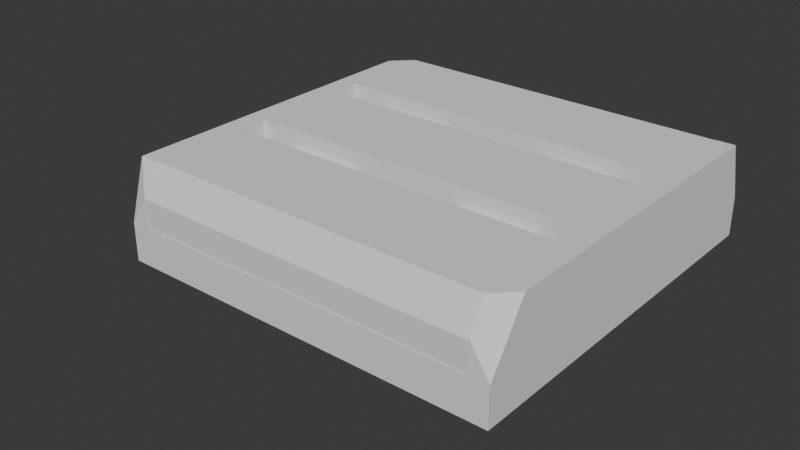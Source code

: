 # Source: ReactiveArmourPlating.blend  (saved by Blender 4.0.36; exported with 4.5.12 LTS)
import bpy
from mathutils import Matrix  # noqa: F401  (used for matrix-valued properties, if any)

bpy.ops.wm.read_factory_settings(use_empty=True)
scene = bpy.context.scene
scene.name = 'Scene'

# ---- collections
col_collection = bpy.data.collections.new('Collection'); scene.collection.children.link(col_collection)

# ---- world
world_world = bpy.data.worlds.new('World'); scene.world = world_world
world_world.use_nodes = True; world_world.node_tree.nodes.clear()
_N = world_world.node_tree.nodes; _L = world_world.node_tree.links
n0 = _N.new('ShaderNodeOutputWorld'); n0.name = 'World Output'; n0.location = (300, 300)
n1 = _N.new('ShaderNodeBackground'); n1.name = 'Background'; n1.location = (10, 300)
n1.inputs[0].default_value = (0.05088, 0.05088, 0.05088, 1.0)
_L.new(n1.outputs[0], n0.inputs[0])
n0.is_active_output = True
world_world.color = (0.05088, 0.05088, 0.05088)
world_world.use_sun_shadow = False
world_world.sun_shadow_jitter_overblur = 0.0

# ---- meshes
me_cube_001 = bpy.data.meshes.new('Cube.001')
me_cube_001.from_pydata([(-1.0, -1.0, -1.0), (-1.0, -1.0, 1.0), (-1.0, 1.0, -1.0), (-1.0, 1.0, 1.0), (1.0, -1.0, -1.0), (1.0, -1.0, 1.0), (1.0, 1.0, -1.0), (1.0, 1.0, 1.0)], [], [(0, 1, 3, 2), (2, 3, 7, 6), (6, 7, 5, 4), (4, 5, 1, 0), (2, 6, 4, 0), (7, 3, 1, 5)])
_uv = me_cube_001.uv_layers.new(name='UVMap')
_uv.uv.foreach_set('vector', [0.375, 0.0, 0.625, 0.0, 0.625, 0.25, 0.375, 0.25, 0.375, 0.25, 0.625, 0.25, 0.625, 0.5, 0.375, 0.5, 0.375, 0.5, 0.625, 0.5, 0.625, 0.75, 0.375, 0.75, 0.375, 0.75, 0.625, 0.75, 0.625, 1.0, 0.375, 1.0, 0.125, 0.5, 0.375, 0.5, 0.375, 0.75, 0.125, 0.75, 0.625, 0.5, 0.875, 0.5, 0.875, 0.75, 0.625, 0.75])
me_cube_001.update()
me_cube_002 = bpy.data.meshes.new('Cube.002')
me_cube_002.from_pydata([(-1.0, -0.9749, -1.0), (-1.0, -1.0, 1.0), (-1.0, 1.0, -1.0), (-1.0, 1.0, 1.0), (1.0, -0.9749, -1.0), (1.0, -1.0, 1.0), (1.0, 1.0, -1.0), (1.0, 1.0, 1.0), (-1.0, -1.336, -2.016), (-1.0, -1.361, -0.01601), (-1.0, 0.6388, -2.016), (1.0, -1.336, -2.016), (1.0, -1.361, -0.01601), (1.0, 0.6388, -2.016)], [], [(0, 1, 3, 2), (2, 3, 7, 6), (6, 7, 5, 4), (0, 2, 10, 8), (5, 1, 9, 12), (7, 3, 1, 5), (11, 12, 9, 8), (10, 13, 11, 8), (4, 5, 12, 11), (6, 4, 11, 13), (1, 0, 8, 9), (2, 6, 13, 10)])
_uv = me_cube_002.uv_layers.new(name='UVMap')
_uv.uv.foreach_set('vector', [0.375, 0.003134, 0.625, 0.0, 0.625, 0.25, 0.375, 0.25, 0.375, 0.25, 0.625, 0.25, 0.625, 0.5, 0.375, 0.5, 0.375, 0.5, 0.625, 0.5, 0.625, 0.75, 0.375, 0.7469, 0.375, 0.003134, 0.375, 0.25, 0.375, 0.25, 0.375, 0.003134, 0.625, 0.75, 0.875, 0.75, 0.875, 0.75, 0.625, 0.75, 0.625, 0.5, 0.875, 0.5, 0.875, 0.75, 0.625, 0.75, 0.375, 0.7469, 0.625, 0.75, 0.625, 1.0, 0.375, 1.0, 0.125, 0.5, 0.375, 0.5, 0.375, 0.7469, 0.125, 0.7469, 0.375, 0.7469, 0.625, 0.75, 0.625, 0.75, 0.375, 0.7469, 0.375, 0.5, 0.375, 0.7469, 0.375, 0.7469, 0.375, 0.5, 0.625, 0.0, 0.375, 0.003134, 0.375, 0.003134, 0.625, 0.0, 0.375, 0.25, 0.375, 0.5, 0.375, 0.5, 0.375, 0.25])
me_cube_002.update()
me_cube_003 = bpy.data.meshes.new('Cube.003')
me_cube_003.from_pydata([(-1.0, -1.0, -1.0), (-1.0, -1.0, 1.0), (-1.0, 1.0, -1.0), (-1.0, 1.0, 1.0), (1.0, -1.0, -1.0), (1.0, -1.0, 1.0), (1.0, 1.0, -1.0), (1.0, 1.0, 1.0), (-1.112, -1.0, -1.0), (-1.112, -1.0, 1.0), (-1.112, 1.0, -1.0), (-1.112, 1.0, 1.0), (-1.0, -4.0, -1.0), (-1.112, -4.0, -1.0), (-1.0, 4.004, -1.0), (-1.112, 4.004, -1.0), (-1.0, -2.5, -1.0), (-1.112, -2.5, -1.0), (-1.0, -2.5, 1.0), (-1.112, -2.5, 1.0), (-1.0, -3.657, 1.0), (-1.112, -3.657, 1.0), (-1.0, -3.657, 1.0), (-1.0, -4.0, -0.02198), (-1.0, -4.0, -0.02198), (-1.112, -4.0, -1.0), (-1.112, -3.657, 1.0), (-1.0, -3.657, 1.0), (-1.0, 4.004, 0.05993), (-1.0, 3.634, 1.0), (-1.0, 3.634, 1.0), (-1.112, 3.221, 1.0), (-1.112, 4.004, -0.9872), (-1.0, 4.004, 0.05993)], [], [(2, 0, 8, 10), (2, 3, 7, 6), (6, 7, 5, 4), (4, 5, 1, 0), (2, 6, 4, 0), (7, 3, 1, 5), (8, 9, 11, 10), (28, 14, 15, 32, 33), (17, 16, 12, 13), (1, 3, 11, 9), (18, 19, 21, 20), (20, 21, 26, 27, 22), (10, 11, 31, 32, 15), (2, 10, 15, 14), (9, 8, 17, 19), (1, 9, 19, 18), (0, 1, 18, 16), (8, 0, 16, 17), (19, 17, 13, 25, 26, 21), (12, 23, 24, 25, 13), (16, 18, 20, 22, 23, 12), (26, 25, 24, 27), (24, 23, 22, 27), (11, 3, 29, 30, 31), (3, 2, 14, 28, 29), (32, 31, 30, 33), (30, 29, 28, 33)])
_uv = me_cube_003.uv_layers.new(name='UVMap')
_uv.uv.foreach_set('vector', [0.125, 0.5, 0.125, 0.75, 0.125, 0.75, 0.125, 0.5, 0.375, 0.25, 0.625, 0.25, 0.625, 0.5, 0.375, 0.5, 0.375, 0.5, 0.625, 0.5, 0.625, 0.75, 0.375, 0.75, 0.375, 0.75, 0.625, 0.75, 0.625, 1.0, 0.375, 1.0, 0.125, 0.5, 0.375, 0.5, 0.375, 0.75, 0.125, 0.75, 0.625, 0.5, 0.875, 0.5, 0.875, 0.75, 0.625, 0.75, 0.375, 0.0, 0.625, 0.0, 0.625, 0.25, 0.375, 0.25, 0.5075, 0.25, 0.375, 0.25, 0.375, 0.25, 0.3766, 0.25, 0.5075, 0.25, 0.125, 0.75, 0.125, 0.75, 0.125, 0.75, 0.125, 0.75, 0.875, 0.75, 0.875, 0.5, 0.875, 0.5, 0.875, 0.75, 0.875, 0.75, 0.875, 0.75, 0.875, 0.75, 0.875, 0.75, 0.625, 1.0, 0.625, 1.0, 0.625, 1.0, 0.625, 1.0, 0.625, 1.0, 0.375, 0.25, 0.625, 0.25, 0.625, 0.25, 0.3766, 0.25, 0.375, 0.25, 0.125, 0.5, 0.125, 0.5, 0.125, 0.5, 0.125, 0.5, 0.625, 0.0, 0.375, 0.0, 0.375, 0.0, 0.625, 0.0, 0.875, 0.75, 0.875, 0.75, 0.875, 0.75, 0.875, 0.75, 0.375, 1.0, 0.625, 1.0, 0.625, 1.0, 0.375, 1.0, 0.125, 0.75, 0.125, 0.75, 0.125, 0.75, 0.125, 0.75, 0.625, 0.0, 0.375, 0.0, 0.375, 0.0, 0.375, 0.0, 0.625, 0.0, 0.625, 0.0, 0.375, 1.0, 0.4973, 1.0, 0.4973, 1.0, 0.375, 1.0, 0.375, 1.0, 0.375, 1.0, 0.625, 1.0, 0.625, 1.0, 0.625, 1.0, 0.4973, 1.0, 0.375, 1.0, 0.625, 0.0, 0.375, 0.0, 0.4973, 0.0, 0.625, 0.0, 0.4973, 1.0, 0.4973, 1.0, 0.625, 1.0, 0.625, 1.0, 0.875, 0.5, 0.875, 0.5, 0.875, 0.5, 0.875, 0.5, 0.875, 0.5, 0.625, 0.25, 0.375, 0.25, 0.375, 0.25, 0.5075, 0.25, 0.625, 0.25, 0.3766, 0.25, 0.625, 0.25, 0.625, 0.25, 0.5075, 0.25, 0.625, 0.25, 0.625, 0.25, 0.5075, 0.25, 0.5075, 0.25])
me_cube_003.update()
me_cube_004 = bpy.data.meshes.new('Cube.004')
me_cube_004.from_pydata([(-1.0, -1.0, -1.0), (-1.0, -1.0, 1.0), (-1.0, 1.0, -1.0), (-1.0, 1.0, 1.0), (1.0, -1.0, -1.0), (1.0, -1.0, 1.0), (1.0, 1.0, -1.0), (1.0, 1.0, 1.0), (-1.0, -0.6586, -1.948), (-1.0, 1.341, -1.948), (-1.0, 1.341, 0.05176), (1.0, -0.6586, -1.948), (1.0, 1.341, -1.948), (1.0, 1.341, 0.05176)], [], [(0, 1, 3, 2), (6, 4, 11, 12), (6, 7, 5, 4), (4, 5, 1, 0), (0, 2, 9, 8), (7, 3, 1, 5), (9, 10, 13, 12), (9, 12, 11, 8), (3, 7, 13, 10), (2, 3, 10, 9), (4, 0, 8, 11), (7, 6, 12, 13)])
_uv = me_cube_004.uv_layers.new(name='UVMap')
_uv.uv.foreach_set('vector', [0.375, 0.0, 0.625, 0.0, 0.625, 0.25, 0.375, 0.25, 0.375, 0.5, 0.375, 0.75, 0.375, 0.75, 0.375, 0.5, 0.375, 0.5, 0.625, 0.5, 0.625, 0.75, 0.375, 0.75, 0.375, 0.75, 0.625, 0.75, 0.625, 1.0, 0.375, 1.0, 0.375, 0.0, 0.375, 0.25, 0.375, 0.25, 0.375, 0.0, 0.625, 0.5, 0.875, 0.5, 0.875, 0.75, 0.625, 0.75, 0.375, 0.25, 0.625, 0.25, 0.625, 0.5, 0.375, 0.5, 0.125, 0.5, 0.375, 0.5, 0.375, 0.75, 0.125, 0.75, 0.875, 0.5, 0.625, 0.5, 0.625, 0.5, 0.875, 0.5, 0.375, 0.25, 0.625, 0.25, 0.625, 0.25, 0.375, 0.25, 0.375, 0.75, 0.375, 1.0, 0.375, 1.0, 0.375, 0.75, 0.625, 0.5, 0.375, 0.5, 0.375, 0.5, 0.625, 0.5])
me_cube_004.update()
me_cube_005 = bpy.data.meshes.new('Cube.005')
me_cube_005.from_pydata([(-1.0, -1.0, -1.0), (-1.0, -1.0, 1.0), (-1.0, 1.0, -1.0), (-1.0, 1.0, 1.0), (1.0, -1.0, -1.0), (1.0, -1.0, 1.0), (1.0, 1.0, -1.0), (1.0, 1.0, 1.0)], [], [(0, 1, 3, 2), (2, 3, 7, 6), (6, 7, 5, 4), (4, 5, 1, 0), (2, 6, 4, 0), (7, 3, 1, 5)])
_uv = me_cube_005.uv_layers.new(name='UVMap')
_uv.uv.foreach_set('vector', [0.375, 0.0, 0.625, 0.0, 0.625, 0.25, 0.375, 0.25, 0.375, 0.25, 0.625, 0.25, 0.625, 0.5, 0.375, 0.5, 0.375, 0.5, 0.625, 0.5, 0.625, 0.75, 0.375, 0.75, 0.375, 0.75, 0.625, 0.75, 0.625, 1.0, 0.375, 1.0, 0.125, 0.5, 0.375, 0.5, 0.375, 0.75, 0.125, 0.75, 0.625, 0.5, 0.875, 0.5, 0.875, 0.75, 0.625, 0.75])
me_cube_005.update()
me_cube_007 = bpy.data.meshes.new('Cube.007')
me_cube_007.from_pydata([(-1.0, -1.0, -1.0), (-1.0, -1.0, 1.0), (-1.0, 1.0, -1.0), (-1.0, 1.0, 1.0), (1.0, -1.0, -1.0), (1.0, -1.0, 1.0), (1.0, 1.0, -1.0), (1.0, 1.0, 1.0)], [], [(0, 1, 3, 2), (2, 3, 7, 6), (6, 7, 5, 4), (4, 5, 1, 0), (2, 6, 4, 0), (7, 3, 1, 5)])
_uv = me_cube_007.uv_layers.new(name='UVMap')
_uv.uv.foreach_set('vector', [0.375, 0.0, 0.625, 0.0, 0.625, 0.25, 0.375, 0.25, 0.375, 0.25, 0.625, 0.25, 0.625, 0.5, 0.375, 0.5, 0.375, 0.5, 0.625, 0.5, 0.625, 0.75, 0.375, 0.75, 0.375, 0.75, 0.625, 0.75, 0.625, 1.0, 0.375, 1.0, 0.125, 0.5, 0.375, 0.5, 0.375, 0.75, 0.125, 0.75, 0.625, 0.5, 0.875, 0.5, 0.875, 0.75, 0.625, 0.75])
me_cube_007.update()
me_cube_008 = bpy.data.meshes.new('Cube.008')
me_cube_008.from_pydata([(-1.0, -1.0, -1.0), (-1.0, -1.0, 1.0), (-1.0, 1.0, -1.0), (-1.0, 1.0, 1.0), (1.0, -1.0, -1.0), (1.0, -1.0, 1.0), (1.0, 1.0, -1.0), (1.0, 1.0, 1.0)], [], [(0, 1, 3, 2), (2, 3, 7, 6), (6, 7, 5, 4), (4, 5, 1, 0), (2, 6, 4, 0), (7, 3, 1, 5)])
_uv = me_cube_008.uv_layers.new(name='UVMap')
_uv.uv.foreach_set('vector', [0.375, 0.0, 0.625, 0.0, 0.625, 0.25, 0.375, 0.25, 0.375, 0.25, 0.625, 0.25, 0.625, 0.5, 0.375, 0.5, 0.375, 0.5, 0.625, 0.5, 0.625, 0.75, 0.375, 0.75, 0.375, 0.75, 0.625, 0.75, 0.625, 1.0, 0.375, 1.0, 0.125, 0.5, 0.375, 0.5, 0.375, 0.75, 0.125, 0.75, 0.625, 0.5, 0.875, 0.5, 0.875, 0.75, 0.625, 0.75])
me_cube_008.update()
me_cube_015 = bpy.data.meshes.new('Cube.015')
me_cube_015.from_pydata([(-1.0, -1.0, -1.0), (-1.0, -1.0, 1.0), (-1.0, 1.0, -1.0), (-1.0, 1.0, 1.0), (1.0, -1.0, -1.0), (1.0, -1.0, 1.0), (1.0, 1.0, -1.0), (1.0, 1.0, 1.0)], [], [(0, 1, 3, 2), (2, 3, 7, 6), (6, 7, 5, 4), (4, 5, 1, 0), (2, 6, 4, 0), (7, 3, 1, 5)])
_uv = me_cube_015.uv_layers.new(name='UVMap')
_uv.uv.foreach_set('vector', [0.375, 0.0, 0.625, 0.0, 0.625, 0.25, 0.375, 0.25, 0.375, 0.25, 0.625, 0.25, 0.625, 0.5, 0.375, 0.5, 0.375, 0.5, 0.625, 0.5, 0.625, 0.75, 0.375, 0.75, 0.375, 0.75, 0.625, 0.75, 0.625, 1.0, 0.375, 1.0, 0.125, 0.5, 0.375, 0.5, 0.375, 0.75, 0.125, 0.75, 0.625, 0.5, 0.875, 0.5, 0.875, 0.75, 0.625, 0.75])
me_cube_015.update()
me_cube_016 = bpy.data.meshes.new('Cube.016')
me_cube_016.from_pydata([(-1.0, -1.0, -1.0), (-1.0, -1.0, 1.0), (-1.0, 1.0, -1.0), (-1.0, 1.0, 1.0), (1.0, -1.0, -1.0), (1.0, -1.0, 1.0), (1.0, 1.0, -1.0), (1.0, 1.0, 1.0)], [], [(0, 1, 3, 2), (2, 3, 7, 6), (6, 7, 5, 4), (4, 5, 1, 0), (2, 6, 4, 0), (7, 3, 1, 5)])
_uv = me_cube_016.uv_layers.new(name='UVMap')
_uv.uv.foreach_set('vector', [0.375, 0.0, 0.625, 0.0, 0.625, 0.25, 0.375, 0.25, 0.375, 0.25, 0.625, 0.25, 0.625, 0.5, 0.375, 0.5, 0.375, 0.5, 0.625, 0.5, 0.625, 0.75, 0.375, 0.75, 0.375, 0.75, 0.625, 0.75, 0.625, 1.0, 0.375, 1.0, 0.125, 0.5, 0.375, 0.5, 0.375, 0.75, 0.125, 0.75, 0.625, 0.5, 0.875, 0.5, 0.875, 0.75, 0.625, 0.75])
me_cube_016.update()
me_cube_017 = bpy.data.meshes.new('Cube.017')
me_cube_017.from_pydata([(-1.0, -1.0, -1.0), (-1.0, -1.0, 1.0), (-1.0, 1.0, -1.0), (-1.0, 1.0, 1.0), (1.0, -1.0, -1.0), (1.0, -1.0, 1.0), (1.0, 1.0, -1.0), (1.0, 1.0, 1.0)], [], [(0, 1, 3, 2), (2, 3, 7, 6), (6, 7, 5, 4), (4, 5, 1, 0), (2, 6, 4, 0), (7, 3, 1, 5)])
_uv = me_cube_017.uv_layers.new(name='UVMap')
_uv.uv.foreach_set('vector', [0.375, 0.0, 0.625, 0.0, 0.625, 0.25, 0.375, 0.25, 0.375, 0.25, 0.625, 0.25, 0.625, 0.5, 0.375, 0.5, 0.375, 0.5, 0.625, 0.5, 0.625, 0.75, 0.375, 0.75, 0.375, 0.75, 0.625, 0.75, 0.625, 1.0, 0.375, 1.0, 0.125, 0.5, 0.375, 0.5, 0.375, 0.75, 0.125, 0.75, 0.625, 0.5, 0.875, 0.5, 0.875, 0.75, 0.625, 0.75])
me_cube_017.update()
me_cube_020 = bpy.data.meshes.new('Cube.020')
me_cube_020.from_pydata([(-1.0, -1.0, -1.0), (-1.0, -1.0, 1.0), (-1.0, 1.0, -1.0), (-1.0, 1.0, 1.0), (-1.112, -1.0, -1.0), (-1.112, -1.0, 1.0), (-1.112, 1.0, -1.0), (-1.112, 1.0, 1.0), (-1.0, -4.0, -1.0), (-1.112, -4.0, -1.0), (-1.0, 4.004, -1.0), (-1.112, 4.004, -1.0), (-1.0, -2.5, -1.0), (-1.112, -2.5, -1.0), (-1.0, -2.5, 1.0), (-1.112, -2.5, 1.0), (-1.0, -3.657, 1.0), (-1.112, -3.657, 1.0), (-1.0, -3.657, 1.0), (-1.0, -4.0, -0.02198), (-1.0, -4.0, -0.02198), (-1.112, -4.0, -1.0), (-1.112, -3.657, 1.0), (-1.0, -3.657, 1.0), (-1.0, 4.004, 0.05993), (-1.0, 3.634, 1.0), (-1.0, 3.634, 1.0), (-1.112, 3.221, 1.0), (-1.112, 4.004, -0.9872), (-1.0, 4.004, 0.05993)], [], [(2, 0, 4, 6), (4, 5, 7, 6), (24, 10, 11, 28, 29), (13, 12, 8, 9), (1, 3, 7, 5), (14, 15, 17, 16), (16, 17, 22, 23, 18), (6, 7, 27, 28, 11), (2, 6, 11, 10), (5, 4, 13, 15), (1, 5, 15, 14), (0, 1, 14, 12), (4, 0, 12, 13), (15, 13, 9, 21, 22, 17), (8, 19, 20, 21, 9), (12, 14, 16, 18, 19, 8), (22, 21, 20, 23), (20, 19, 18, 23), (7, 3, 25, 26, 27), (3, 2, 10, 24, 25), (28, 27, 26, 29), (26, 25, 24, 29)])
_uv = me_cube_020.uv_layers.new(name='UVMap')
_uv.uv.foreach_set('vector', [0.125, 0.5, 0.125, 0.75, 0.125, 0.75, 0.125, 0.5, 0.375, 0.0, 0.625, 0.0, 0.625, 0.25, 0.375, 0.25, 0.5075, 0.25, 0.375, 0.25, 0.375, 0.25, 0.3766, 0.25, 0.5075, 0.25, 0.125, 0.75, 0.125, 0.75, 0.125, 0.75, 0.125, 0.75, 0.875, 0.75, 0.875, 0.5, 0.875, 0.5, 0.875, 0.75, 0.875, 0.75, 0.875, 0.75, 0.875, 0.75, 0.875, 0.75, 0.625, 1.0, 0.625, 1.0, 0.625, 1.0, 0.625, 1.0, 0.625, 1.0, 0.375, 0.25, 0.625, 0.25, 0.625, 0.25, 0.3766, 0.25, 0.375, 0.25, 0.125, 0.5, 0.125, 0.5, 0.125, 0.5, 0.125, 0.5, 0.625, 0.0, 0.375, 0.0, 0.375, 0.0, 0.625, 0.0, 0.875, 0.75, 0.875, 0.75, 0.875, 0.75, 0.875, 0.75, 0.375, 1.0, 0.625, 1.0, 0.625, 1.0, 0.375, 1.0, 0.125, 0.75, 0.125, 0.75, 0.125, 0.75, 0.125, 0.75, 0.625, 0.0, 0.375, 0.0, 0.375, 0.0, 0.375, 0.0, 0.625, 0.0, 0.625, 0.0, 0.375, 1.0, 0.4973, 1.0, 0.4973, 1.0, 0.375, 1.0, 0.375, 1.0, 0.375, 1.0, 0.625, 1.0, 0.625, 1.0, 0.625, 1.0, 0.4973, 1.0, 0.375, 1.0, 0.625, 0.0, 0.375, 0.0, 0.4973, 0.0, 0.625, 0.0, 0.4973, 1.0, 0.4973, 1.0, 0.625, 1.0, 0.625, 1.0, 0.875, 0.5, 0.875, 0.5, 0.875, 0.5, 0.875, 0.5, 0.875, 0.5, 0.625, 0.25, 0.375, 0.25, 0.375, 0.25, 0.5075, 0.25, 0.625, 0.25, 0.3766, 0.25, 0.625, 0.25, 0.625, 0.25, 0.5075, 0.25, 0.625, 0.25, 0.625, 0.25, 0.5075, 0.25, 0.5075, 0.25])
me_cube_020.update()

# ---- objects
ob_base = bpy.data.objects.new('Base', me_cube_001)
ob_armour1 = bpy.data.objects.new('Armour1', me_cube_002)
ob_armour2 = bpy.data.objects.new('Armour2', me_cube_003)
ob_amour3 = bpy.data.objects.new('Amour3', me_cube_004)
ob_shieldgrip = bpy.data.objects.new('ShieldGrip', me_cube_005)
ob_armourunderlay1 = bpy.data.objects.new('ArmourUnderlay1', me_cube_007)
ob_armourunderlay2 = bpy.data.objects.new('ArmourUnderlay2', me_cube_008)
ob_shieldgrip2 = bpy.data.objects.new('ShieldGrip2', me_cube_015)
ob_shieldgripedge1 = bpy.data.objects.new('ShieldGripEdge1', me_cube_016)
ob_shieldgriptop = bpy.data.objects.new('ShieldGripTop', me_cube_017)
ob_cube_009 = bpy.data.objects.new('Cube.009', me_cube_020)

# ---- transforms, parenting, visibility, modifiers, constraints
ob_base.location = (0.0, 0.0, 0.0)
ob_base.scale = (1.0, 1.0, 0.1)
ob_armour1.location = (0.0, -0.66, 0.25)
ob_armour1.scale = (0.9, 0.25, 0.15)
ob_armour2.location = (0.0, 0.0, 0.25)
ob_armour2.scale = (0.9, 0.25, 0.15)
ob_amour3.location = (0.0, 0.66, 0.25)
ob_amour3.scale = (0.9, 0.25, 0.15)
ob_shieldgrip.location = (-0.565, 0.0, -0.5)
ob_shieldgrip.scale = (0.885, 0.33, 0.025)
ob_armourunderlay1.location = (-0.5, 0.0, 0.2)
ob_armourunderlay1.scale = (0.2, 0.9, 0.1)
ob_armourunderlay2.location = (0.5, 0.0, 0.2)
ob_armourunderlay2.scale = (0.2, 0.9, 0.1)
ob_shieldgrip2.location = (-1.475, 0.0, -0.275)
ob_shieldgrip2.scale = (0.025, 0.33, 0.25)
ob_shieldgripedge1.location = (0.346, 0.0, -0.305)
ob_shieldgripedge1.scale = (0.025, 0.33, 0.22)
ob_shieldgriptop.location = (-1.25, 0.0, 0.0)
ob_shieldgriptop.scale = (0.25, 0.33, 0.025)
ob_cube_009.location = (0.0, 0.0, 0.25)
ob_cube_009.rotation_euler = (0.0, 0.0, 3.142)
ob_cube_009.scale = (0.9, 0.25, 0.15)

# ---- collection membership
col_collection.objects.link(ob_base)
col_collection.objects.link(ob_armour1)
col_collection.objects.link(ob_armour2)
col_collection.objects.link(ob_amour3)
col_collection.objects.link(ob_shieldgrip)
col_collection.objects.link(ob_armourunderlay1)
col_collection.objects.link(ob_armourunderlay2)
col_collection.objects.link(ob_shieldgrip2)
col_collection.objects.link(ob_shieldgripedge1)
col_collection.objects.link(ob_shieldgriptop)
col_collection.objects.link(ob_cube_009)

# ---- scene / render settings (as saved in the file)
scene.frame_start = 1; scene.frame_end = 250; scene.frame_set(8)
scene.render.engine = 'BLENDER_EEVEE_NEXT'
scene.cycles.sampling_pattern = 'TABULATED_SOBOL'
bpy.context.view_layer.update()

# ---- added for rendering (the .blend has no active camera and no usable light): camera, sun
cam_auto = bpy.data.cameras.new('AutoCamera')
cam_auto.lens = 50.0
cam_auto.sensor_width = 36.0
cam_auto.clip_end = 1000.0
ob_auto_camera = bpy.data.objects.new('AutoCamera', cam_auto)
scene.collection.objects.link(ob_auto_camera)
ob_auto_camera.location = (2.8354, -3.70204, 2.40553)
ob_auto_camera.rotation_euler = (1.09748, -7.21219e-08, 0.694738)
scene.camera = ob_auto_camera
light_auto_sun = bpy.data.lights.new('AutoSun', 'SUN')
light_auto_sun.energy = 3.0
light_auto_sun.angle = 0.0523599
ob_auto_sun = bpy.data.objects.new('AutoSun', light_auto_sun)
scene.collection.objects.link(ob_auto_sun)
ob_auto_sun.rotation_euler = (0.872665, 0.174533, 0.523599)
bpy.context.view_layer.update()
